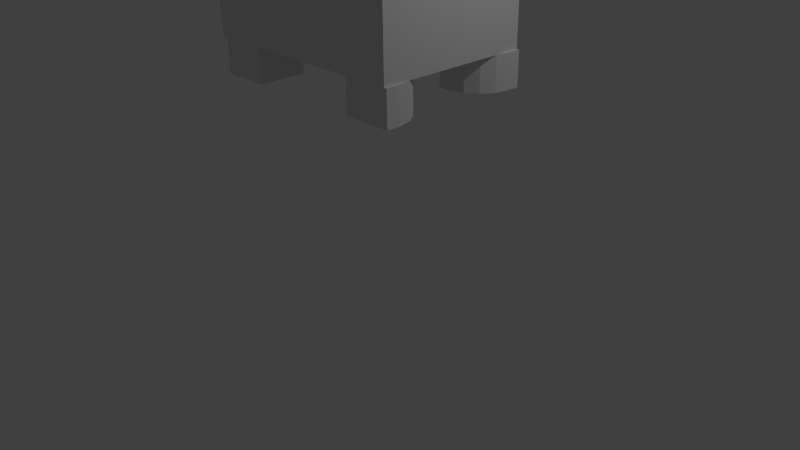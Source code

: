 # Source: Tower_Speaker.blend  (saved by Blender 2.76.0; exported with 4.5.12 LTS)
import bpy
from mathutils import Matrix  # noqa: F401  (used for matrix-valued properties, if any)

bpy.ops.wm.read_factory_settings(use_empty=True)
scene = bpy.context.scene
scene.name = 'Scene'

# ---- collections
col_collection_1 = bpy.data.collections.new('Collection 1'); scene.collection.children.link(col_collection_1)

# ---- materials (node trees are filled in below, after node groups)
mat_material = bpy.data.materials.new('Material')
mat_material.alpha_threshold = 0.0
mat_material.use_transparent_shadow = False
mat_material.roughness = 0.5
mat_material.line_color = (0.0, 0.0, 0.0, 1.0)

# ---- material node trees

# ---- world
world_world = bpy.data.worlds.new('World'); scene.world = world_world
world_world.color = (0.05088, 0.05088, 0.05088)
world_world.use_sun_shadow = False
world_world.sun_shadow_jitter_overblur = 0.0
world_world.cycles.sampling_method = 'MANUAL'
world_world.cycles.sample_map_resolution = 256

# ---- cameras
cam_camera = bpy.data.cameras.new('Camera')
cam_camera.clip_end = 100.0
cam_camera.lens = 35.0
cam_camera.sensor_width = 32.0
cam_camera.sensor_height = 18.0
cam_camera.ortho_scale = 7.314
cam_camera.dof.focus_distance = 0.0
cam_camera.dof.aperture_fstop = 128.0

# ---- lights
light_lamp = bpy.data.lights.new('Lamp', 'POINT')
light_lamp.transmission_factor = 0.0
light_lamp.cutoff_distance = 30.0
light_lamp.energy = 100.0
light_lamp.shadow_buffer_clip_start = 1.001
light_lamp.shadow_soft_size = 0.1
light_lamp.shadow_maximum_resolution = 0.006
light_lamp.use_absolute_resolution = True
light_lamp.cycles.use_multiple_importance_sampling = False

# ---- meshes
me_circle_001 = bpy.data.meshes.new('Circle.001')
me_circle_001.from_pydata([(0.0, 1.0, -0.03162), (-0.1951, 0.9808, -0.03162), (-0.3827, 0.9239, -0.03162), (-0.5556, 0.8315, -0.03162), (-0.7071, 0.7071, -0.03162), (-0.8315, 0.5556, -0.03162), (-0.9239, 0.3827, -0.03162), (-0.9808, 0.1951, -0.03162), (-1.0, 7.55e-08, -0.03162), (-0.9808, -0.1951, -0.03162), (-0.9239, -0.3827, -0.03162), (-0.8315, -0.5556, -0.03162), (-0.7071, -0.7071, -0.03162), (-0.5556, -0.8315, -0.03162), (-0.3827, -0.9239, -0.03162), (-0.1951, -0.9808, -0.03162), (3.258e-07, -1.0, -0.03162), (0.1951, -0.9808, -0.03162), (0.3827, -0.9239, -0.03162), (0.5556, -0.8315, -0.03162), (0.7071, -0.7071, -0.03162), (0.8315, -0.5556, -0.03162), (0.9239, -0.3827, -0.03162), (0.9808, -0.1951, -0.03162), (1.0, 9.656e-07, -0.03162), (0.9808, 0.1951, -0.03162), (0.9239, 0.3827, -0.03162), (0.8315, 0.5556, -0.03162), (0.7071, 0.7071, -0.03162), (0.5556, 0.8315, -0.03162), (0.3827, 0.9239, -0.03162), (0.1951, 0.9808, -0.03162), (-0.07393, 0.3717, -0.04423), (2.4e-07, 0.3789, -0.04423), (-0.145, 0.3501, -0.04423), (-0.2105, 0.3151, -0.04423), (-0.268, 0.268, -0.04423), (-0.3151, 0.2105, -0.04423), (-0.3501, 0.145, -0.04423), (-0.3717, 0.07393, -0.04423), (-0.3789, -1.648e-09, -0.04423), (-0.3717, -0.07393, -0.04423), (-0.3501, -0.145, -0.04423), (-0.3151, -0.2105, -0.04423), (-0.268, -0.268, -0.04423), (-0.2105, -0.3151, -0.04423), (-0.145, -0.3501, -0.04423), (-0.07393, -0.3717, -0.04423), (1.766e-07, -0.3789, -0.04423), (0.07393, -0.3717, -0.04423), (0.145, -0.3501, -0.04423), (0.2105, -0.3151, -0.04423), (0.268, -0.268, -0.04423), (0.3151, -0.2105, -0.04423), (0.3501, -0.145, -0.04423), (0.3717, -0.07393, -0.04423), (0.3789, 3.967e-07, -0.04423), (0.3717, 0.07393, -0.04423), (0.3501, 0.145, -0.04423), (0.3151, 0.2105, -0.04423), (0.268, 0.268, -0.04423), (0.2105, 0.3151, -0.04423), (0.145, 0.3501, -0.04423), (0.07393, 0.3717, -0.04423), (-0.1814, 0.9121, 0.0701), (2.636e-08, 0.9299, 0.0701), (-0.3559, 0.8592, 0.0701), (-0.5166, 0.7732, 0.0701), (-0.6576, 0.6576, 0.0701), (-0.7732, 0.5166, 0.0701), (-0.8592, 0.3559, 0.0701), (-0.9121, 0.1814, 0.0701), (-0.9299, 6.5e-08, 0.0701), (-0.9121, -0.1814, 0.0701), (-0.8592, -0.3559, 0.0701), (-0.7732, -0.5166, 0.0701), (-0.6576, -0.6576, 0.0701), (-0.5166, -0.7732, 0.0701), (-0.3559, -0.8592, 0.0701), (-0.1814, -0.9121, 0.0701), (3.042e-07, -0.9299, 0.0701), (0.1814, -0.9121, 0.0701), (0.3559, -0.8592, 0.0701), (0.5166, -0.7732, 0.0701), (0.6576, -0.6576, 0.0701), (0.7732, -0.5166, 0.0701), (0.8592, -0.3559, 0.0701), (0.9121, -0.1814, 0.0701), (0.9299, 9.012e-07, 0.0701), (0.9121, 0.1814, 0.0701), (0.8592, 0.3559, 0.0701), (0.7732, 0.5166, 0.0701), (0.6576, 0.6576, 0.0701), (0.5166, 0.7732, 0.0701), (0.3559, 0.8592, 0.0701), (0.1814, 0.9121, 0.0701), (-0.1732, 0.8706, 0.06582), (3.606e-08, 0.8876, 0.06582), (-0.3397, 0.82, 0.06582), (-0.4931, 0.738, 0.06582), (-0.6276, 0.6276, 0.06582), (-0.738, 0.4931, 0.06582), (-0.82, 0.3397, 0.06582), (-0.8706, 0.1732, 0.06582), (-0.8876, 6.318e-08, 0.06582), (-0.8706, -0.1732, 0.06582), (-0.82, -0.3397, 0.06582), (-0.738, -0.4931, 0.06582), (-0.6276, -0.6276, 0.06582), (-0.4931, -0.738, 0.06582), (-0.3397, -0.82, 0.06582), (-0.1732, -0.8706, 0.06582), (2.886e-07, -0.8876, 0.06582), (0.1732, -0.8706, 0.06582), (0.3397, -0.82, 0.06582), (0.4931, -0.738, 0.06582), (0.6276, -0.6276, 0.06582), (0.738, -0.4931, 0.06582), (0.82, -0.3397, 0.06582), (0.8706, -0.1732, 0.06582), (0.8876, 8.634e-07, 0.06582), (0.8706, 0.1732, 0.06582), (0.82, 0.3397, 0.06582), (0.738, 0.4931, 0.06582), (0.6276, 0.6276, 0.06582), (0.4931, 0.738, 0.06582), (0.3397, 0.82, 0.06582), (0.1732, 0.8706, 0.06582), (-0.1709, 0.8591, 0.08967), (-0.1608, 0.8082, 0.09058), (-0.1669, 0.839, 0.09961), (4.851e-08, 0.824, 0.09058), (3.896e-08, 0.8759, 0.08967), (4.468e-08, 0.8554, 0.09961), (-0.3352, 0.8092, 0.08967), (-0.3153, 0.7613, 0.09058), (-0.3274, 0.7903, 0.09961), (-0.4866, 0.7283, 0.08967), (-0.4578, 0.6851, 0.09058), (-0.4752, 0.7113, 0.09961), (-0.6193, 0.6193, 0.08967), (-0.5827, 0.5827, 0.09058), (-0.6049, 0.6049, 0.09961), (-0.7283, 0.4866, 0.08967), (-0.6851, 0.4578, 0.09058), (-0.7113, 0.4752, 0.09961), (-0.8092, 0.3352, 0.08967), (-0.7613, 0.3153, 0.09058), (-0.7903, 0.3274, 0.09961), (-0.8591, 0.1709, 0.08967), (-0.8082, 0.1608, 0.09058), (-0.839, 0.1669, 0.09961), (-0.8759, 6.257e-08, 0.08967), (-0.824, 6.217e-08, 0.09058), (-0.8554, 6.114e-08, 0.09961), (-0.8591, -0.1709, 0.08967), (-0.8082, -0.1608, 0.09058), (-0.839, -0.1669, 0.09961), (-0.8092, -0.3352, 0.08967), (-0.7613, -0.3153, 0.09058), (-0.7903, -0.3274, 0.09961), (-0.7283, -0.4866, 0.08967), (-0.6851, -0.4578, 0.09058), (-0.7113, -0.4752, 0.09961), (-0.6193, -0.6193, 0.08967), (-0.5827, -0.5827, 0.09058), (-0.6049, -0.6049, 0.09961), (-0.4866, -0.7283, 0.08967), (-0.4578, -0.6851, 0.09058), (-0.4752, -0.7113, 0.09961), (-0.3352, -0.8092, 0.08967), (-0.3153, -0.7613, 0.09058), (-0.3274, -0.7903, 0.09961), (-0.1709, -0.8591, 0.08967), (-0.1608, -0.8082, 0.09058), (-0.1669, -0.839, 0.09961), (2.856e-07, -0.8759, 0.08967), (2.704e-07, -0.824, 0.09058), (2.805e-07, -0.8554, 0.09961), (0.1709, -0.8591, 0.08967), (0.1608, -0.8082, 0.09058), (0.1669, -0.839, 0.09961), (0.3352, -0.8092, 0.08967), (0.3153, -0.7613, 0.09058), (0.3274, -0.7903, 0.09961), (0.4866, -0.7283, 0.08967), (0.4578, -0.6851, 0.09058), (0.4752, -0.7113, 0.09961), (0.6193, -0.6193, 0.08967), (0.5827, -0.5827, 0.09058), (0.6049, -0.6049, 0.09961), (0.7283, -0.4866, 0.08967), (0.6851, -0.4578, 0.09058), (0.7113, -0.4752, 0.09961), (0.8092, -0.3352, 0.08967), (0.7613, -0.3153, 0.09058), (0.7903, -0.3274, 0.09961), (0.8591, -0.1709, 0.08967), (0.8082, -0.1608, 0.09058), (0.839, -0.1669, 0.09961), (0.8759, 8.539e-07, 0.08967), (0.824, 8.128e-07, 0.09058), (0.8554, 8.372e-07, 0.09961), (0.8591, 0.1709, 0.08967), (0.8082, 0.1608, 0.09058), (0.839, 0.1669, 0.09961), (0.8092, 0.3352, 0.08967), (0.7613, 0.3153, 0.09058), (0.7903, 0.3274, 0.09961), (0.7283, 0.4866, 0.08967), (0.6851, 0.4578, 0.09058), (0.7113, 0.4752, 0.09961), (0.6193, 0.6193, 0.08967), (0.5827, 0.5827, 0.09058), (0.6049, 0.6049, 0.09961), (0.4866, 0.7283, 0.08967), (0.4578, 0.6851, 0.09058), (0.4752, 0.7113, 0.09961), (0.3352, 0.8092, 0.08967), (0.3153, 0.7613, 0.09058), (0.3274, 0.7903, 0.09961), (0.1709, 0.8591, 0.08967), (0.1608, 0.8082, 0.09058), (0.1669, 0.839, 0.09961), (-0.1543, 0.7755, 0.07322), (5.141e-08, 0.7907, 0.07322), (-0.3026, 0.7305, 0.07322), (-0.4393, 0.6575, 0.07322), (-0.5591, 0.5591, 0.07322), (-0.6575, 0.4393, 0.07322), (-0.7305, 0.3026, 0.07322), (-0.7755, 0.1543, 0.07322), (-0.7907, 6.508e-08, 0.07322), (-0.7755, -0.1543, 0.07322), (-0.7305, -0.3026, 0.07322), (-0.6575, -0.4393, 0.07322), (-0.5591, -0.5591, 0.07322), (-0.4393, -0.6575, 0.07322), (-0.3026, -0.7305, 0.07322), (-0.1543, -0.7755, 0.07322), (2.602e-07, -0.7907, 0.07322), (0.1543, -0.7755, 0.07322), (0.3026, -0.7305, 0.07322), (0.4393, -0.6575, 0.07322), (0.5591, -0.5591, 0.07322), (0.6575, -0.4393, 0.07322), (0.7305, -0.3026, 0.07322), (0.7755, -0.1543, 0.07322), (0.7907, 7.877e-07, 0.07322), (0.7755, 0.1543, 0.07322), (0.7305, 0.3026, 0.07322), (0.6575, 0.4393, 0.07322), (0.5591, 0.5591, 0.07322), (0.4393, 0.6575, 0.07322), (0.3026, 0.7305, 0.07322), (0.1543, 0.7755, 0.07322), (-0.06894, 0.3466, -0.009671), (2.223e-07, 0.3534, -0.009672), (-0.1352, 0.3265, -0.009671), (-0.1963, 0.2938, -0.009671), (-0.2499, 0.2499, -0.009671), (-0.2938, 0.1963, -0.009671), (-0.3265, 0.1352, -0.009672), (-0.3466, 0.06894, -0.009671), (-0.3534, 8.013e-09, -0.009672), (-0.3466, -0.06894, -0.009672), (-0.3265, -0.1352, -0.009671), (-0.2938, -0.1963, -0.009671), (-0.2499, -0.2499, -0.009671), (-0.1963, -0.2938, -0.009671), (-0.1352, -0.3265, -0.009671), (-0.06894, -0.3466, -0.009672), (1.632e-07, -0.3534, -0.009671), (0.06894, -0.3466, -0.009671), (0.1352, -0.3265, -0.009671), (0.1963, -0.2938, -0.009671), (0.2499, -0.2499, -0.009671), (0.2938, -0.1963, -0.009671), (0.3265, -0.1352, -0.009671), (0.3466, -0.06894, -0.009671), (0.3534, 3.795e-07, -0.009671), (0.3466, 0.06894, -0.009671), (0.3265, 0.1352, -0.009671), (0.2938, 0.1963, -0.009671), (0.2499, 0.2499, -0.009672), (0.1963, 0.2938, -0.009671), (0.1352, 0.3265, -0.009671), (0.06894, 0.3466, -0.009672), (-0.05873, 0.2953, 0.03909), (1.836e-07, 0.301, 0.03909), (-0.1152, 0.2781, 0.03909), (-0.1672, 0.2503, 0.03909), (-0.2129, 0.2129, 0.03909), (-0.2503, 0.1672, 0.03909), (-0.2781, 0.1152, 0.03909), (-0.2953, 0.05873, 0.03909), (-0.301, 2.715e-08, 0.03909), (-0.2953, -0.05873, 0.03909), (-0.2781, -0.1152, 0.03909), (-0.2503, -0.1672, 0.03909), (-0.2129, -0.2129, 0.03909), (-0.1672, -0.2503, 0.03909), (-0.1152, -0.2781, 0.03909), (-0.05873, -0.2953, 0.03909), (1.332e-07, -0.301, 0.03909), (0.05873, -0.2953, 0.03909), (0.1152, -0.2781, 0.03909), (0.1672, -0.2503, 0.03909), (0.2129, -0.2129, 0.03909), (0.2503, -0.1672, 0.03909), (0.2781, -0.1152, 0.03909), (0.2953, -0.05873, 0.03909), (0.301, 3.436e-07, 0.03909), (0.2953, 0.05873, 0.03909), (0.2781, 0.1152, 0.03909), (0.2503, 0.1672, 0.03909), (0.2129, 0.2129, 0.03909), (0.1672, 0.2503, 0.03909), (0.1152, 0.2781, 0.03909), (0.05873, 0.2953, 0.03909), (-0.04783, 0.2405, 0.04866), (1.447e-07, 0.2452, 0.04866), (-0.09382, 0.2265, 0.04866), (-0.1362, 0.2038, 0.04866), (-0.1734, 0.1734, 0.04866), (-0.2038, 0.1362, 0.04866), (-0.2265, 0.09382, 0.04866), (-0.2405, 0.04783, 0.04866), (-0.2452, 4.529e-08, 0.04866), (-0.2405, -0.04783, 0.04866), (-0.2265, -0.09382, 0.04866), (-0.2038, -0.1362, 0.04866), (-0.1734, -0.1734, 0.04866), (-0.1362, -0.2038, 0.04866), (-0.09382, -0.2265, 0.04866), (-0.04783, -0.2405, 0.04866), (1.037e-07, -0.2452, 0.04866), (0.04783, -0.2405, 0.04866), (0.09382, -0.2265, 0.04866), (0.1362, -0.2038, 0.04866), (0.1734, -0.1734, 0.04866), (0.2038, -0.1362, 0.04866), (0.2265, -0.09382, 0.04866), (0.2405, -0.04783, 0.04866), (0.2452, 3.03e-07, 0.04866), (0.2405, 0.04783, 0.04866), (0.2265, 0.09382, 0.04866), (0.2038, 0.1362, 0.04866), (0.1734, 0.1734, 0.04866), (0.1362, 0.2038, 0.04866), (0.09382, 0.2265, 0.04866), (0.04783, 0.2405, 0.04866), (-0.0204, 0.1025, 0.07259), (4.556e-08, 0.1045, 0.07259), (-0.04001, 0.09659, 0.07259), (-0.05808, 0.08693, 0.07259), (-0.07393, 0.07393, 0.07259), (-0.08693, 0.05808, 0.07259), (-0.09659, 0.04001, 0.07259), (-0.1025, 0.0204, 0.07259), (-0.1045, 9.414e-08, 0.07259), (-0.1025, -0.0204, 0.07259), (-0.09659, -0.04001, 0.07259), (-0.08693, -0.05808, 0.07259), (-0.07393, -0.07393, 0.07259), (-0.05808, -0.08693, 0.07259), (-0.04001, -0.09659, 0.07259), (-0.0204, -0.1025, 0.07259), (2.807e-08, -0.1045, 0.07259), (0.0204, -0.1025, 0.07259), (0.04001, -0.09659, 0.07259), (0.05808, -0.08693, 0.07259), (0.07393, -0.07393, 0.07259), (0.08693, -0.05808, 0.07259), (0.09659, -0.04001, 0.07259), (0.1025, -0.0204, 0.07259), (0.1045, 2.04e-07, 0.07259), (0.1025, 0.0204, 0.07259), (0.09659, 0.04001, 0.07259), (0.08693, 0.05808, 0.07259), (0.07393, 0.07393, 0.07259), (0.05808, 0.08693, 0.07259), (0.04001, 0.09659, 0.07259), (0.0204, 0.1025, 0.07259)], [], [(38, 39, 263, 262), (64, 65, 0, 1), (66, 64, 1, 2), (67, 66, 2, 3), (68, 67, 3, 4), (69, 68, 4, 5), (70, 69, 5, 6), (71, 70, 6, 7), (72, 71, 7, 8), (73, 72, 8, 9), (74, 73, 9, 10), (75, 74, 10, 11), (76, 75, 11, 12), (77, 76, 12, 13), (78, 77, 13, 14), (79, 78, 14, 15), (80, 79, 15, 16), (81, 80, 16, 17), (82, 81, 17, 18), (83, 82, 18, 19), (84, 83, 19, 20), (85, 84, 20, 21), (86, 85, 21, 22), (87, 86, 22, 23), (88, 87, 23, 24), (89, 88, 24, 25), (90, 89, 25, 26), (91, 90, 26, 27), (92, 91, 27, 28), (93, 92, 28, 29), (94, 93, 29, 30), (95, 94, 30, 31), (65, 95, 31, 0), (96, 97, 65, 64), (98, 96, 64, 66), (99, 98, 66, 67), (100, 99, 67, 68), (101, 100, 68, 69), (102, 101, 69, 70), (103, 102, 70, 71), (104, 103, 71, 72), (105, 104, 72, 73), (106, 105, 73, 74), (107, 106, 74, 75), (108, 107, 75, 76), (109, 108, 76, 77), (110, 109, 77, 78), (111, 110, 78, 79), (112, 111, 79, 80), (113, 112, 80, 81), (114, 113, 81, 82), (115, 114, 82, 83), (116, 115, 83, 84), (117, 116, 84, 85), (118, 117, 85, 86), (119, 118, 86, 87), (120, 119, 87, 88), (121, 120, 88, 89), (122, 121, 89, 90), (123, 122, 90, 91), (124, 123, 91, 92), (125, 124, 92, 93), (126, 125, 93, 94), (127, 126, 94, 95), (97, 127, 95, 65), (226, 224, 129, 135), (224, 225, 131, 129), (228, 227, 138, 141), (229, 228, 141, 144), (230, 229, 144, 147), (231, 230, 147, 150), (232, 231, 150, 153), (233, 232, 153, 156), (234, 233, 156, 159), (235, 234, 159, 162), (236, 235, 162, 165), (237, 236, 165, 168), (238, 237, 168, 171), (239, 238, 171, 174), (240, 239, 174, 177), (241, 240, 177, 180), (242, 241, 180, 183), (243, 242, 183, 186), (244, 243, 186, 189), (245, 244, 189, 192), (246, 245, 192, 195), (247, 246, 195, 198), (248, 247, 198, 201), (249, 248, 201, 204), (250, 249, 204, 207), (251, 250, 207, 210), (252, 251, 210, 213), (253, 252, 213, 216), (254, 253, 216, 219), (255, 254, 219, 222), (225, 255, 222, 131), (132, 221, 127, 97), (134, 128, 96, 98), (137, 134, 98, 99), (140, 137, 99, 100), (143, 140, 100, 101), (146, 143, 101, 102), (149, 146, 102, 103), (152, 149, 103, 104), (155, 152, 104, 105), (158, 155, 105, 106), (161, 158, 106, 107), (164, 161, 107, 108), (167, 164, 108, 109), (170, 167, 109, 110), (173, 170, 110, 111), (176, 173, 111, 112), (179, 176, 112, 113), (182, 179, 113, 114), (185, 182, 114, 115), (188, 185, 115, 116), (191, 188, 116, 117), (194, 191, 117, 118), (197, 194, 118, 119), (200, 197, 119, 120), (203, 200, 120, 121), (206, 203, 121, 122), (209, 206, 122, 123), (212, 209, 123, 124), (215, 212, 124, 125), (218, 215, 125, 126), (221, 218, 126, 127), (227, 226, 135, 138), (129, 131, 133, 130), (130, 133, 132, 128), (135, 129, 130, 136), (136, 130, 128, 134), (138, 135, 136, 139), (139, 136, 134, 137), (141, 138, 139, 142), (142, 139, 137, 140), (144, 141, 142, 145), (145, 142, 140, 143), (147, 144, 145, 148), (148, 145, 143, 146), (150, 147, 148, 151), (151, 148, 146, 149), (153, 150, 151, 154), (154, 151, 149, 152), (156, 153, 154, 157), (157, 154, 152, 155), (159, 156, 157, 160), (160, 157, 155, 158), (162, 159, 160, 163), (163, 160, 158, 161), (165, 162, 163, 166), (166, 163, 161, 164), (168, 165, 166, 169), (169, 166, 164, 167), (171, 168, 169, 172), (172, 169, 167, 170), (174, 171, 172, 175), (175, 172, 170, 173), (177, 174, 175, 178), (178, 175, 173, 176), (180, 177, 178, 181), (181, 178, 176, 179), (183, 180, 181, 184), (184, 181, 179, 182), (186, 183, 184, 187), (187, 184, 182, 185), (189, 186, 187, 190), (190, 187, 185, 188), (192, 189, 190, 193), (193, 190, 188, 191), (195, 192, 193, 196), (196, 193, 191, 194), (198, 195, 196, 199), (199, 196, 194, 197), (201, 198, 199, 202), (202, 199, 197, 200), (204, 201, 202, 205), (205, 202, 200, 203), (207, 204, 205, 208), (208, 205, 203, 206), (210, 207, 208, 211), (211, 208, 206, 209), (213, 210, 211, 214), (214, 211, 209, 212), (216, 213, 214, 217), (217, 214, 212, 215), (219, 216, 217, 220), (220, 217, 215, 218), (222, 219, 220, 223), (223, 220, 218, 221), (131, 222, 223, 133), (133, 223, 221, 132), (128, 132, 97, 96), (32, 33, 225, 224), (34, 32, 224, 226), (35, 34, 226, 227), (36, 35, 227, 228), (37, 36, 228, 229), (38, 37, 229, 230), (39, 38, 230, 231), (40, 39, 231, 232), (41, 40, 232, 233), (42, 41, 233, 234), (43, 42, 234, 235), (44, 43, 235, 236), (45, 44, 236, 237), (46, 45, 237, 238), (47, 46, 238, 239), (48, 47, 239, 240), (49, 48, 240, 241), (50, 49, 241, 242), (51, 50, 242, 243), (52, 51, 243, 244), (53, 52, 244, 245), (54, 53, 245, 246), (55, 54, 246, 247), (56, 55, 247, 248), (57, 56, 248, 249), (58, 57, 249, 250), (59, 58, 250, 251), (60, 59, 251, 252), (61, 60, 252, 253), (62, 61, 253, 254), (63, 62, 254, 255), (33, 63, 255, 225), (265, 266, 298, 297), (52, 53, 277, 276), (39, 40, 264, 263), (53, 54, 278, 277), (40, 41, 265, 264), (54, 55, 279, 278), (41, 42, 266, 265), (55, 56, 280, 279), (42, 43, 267, 266), (56, 57, 281, 280), (43, 44, 268, 267), (57, 58, 282, 281), (44, 45, 269, 268), (58, 59, 283, 282), (45, 46, 270, 269), (33, 32, 256, 257), (59, 60, 284, 283), (46, 47, 271, 270), (32, 34, 258, 256), (60, 61, 285, 284), (47, 48, 272, 271), (34, 35, 259, 258), (61, 62, 286, 285), (48, 49, 273, 272), (35, 36, 260, 259), (62, 63, 287, 286), (49, 50, 274, 273), (36, 37, 261, 260), (63, 33, 257, 287), (50, 51, 275, 274), (37, 38, 262, 261), (51, 52, 276, 275), (300, 301, 333, 332), (279, 280, 312, 311), (266, 267, 299, 298), (280, 281, 313, 312), (267, 268, 300, 299), (281, 282, 314, 313), (268, 269, 301, 300), (282, 283, 315, 314), (269, 270, 302, 301), (257, 256, 288, 289), (283, 284, 316, 315), (270, 271, 303, 302), (256, 258, 290, 288), (284, 285, 317, 316), (271, 272, 304, 303), (258, 259, 291, 290), (285, 286, 318, 317), (272, 273, 305, 304), (259, 260, 292, 291), (286, 287, 319, 318), (273, 274, 306, 305), (260, 261, 293, 292), (287, 257, 289, 319), (274, 275, 307, 306), (261, 262, 294, 293), (275, 276, 308, 307), (262, 263, 295, 294), (276, 277, 309, 308), (263, 264, 296, 295), (277, 278, 310, 309), (264, 265, 297, 296), (278, 279, 311, 310), (335, 336, 368, 367), (314, 315, 347, 346), (301, 302, 334, 333), (289, 288, 320, 321), (315, 316, 348, 347), (302, 303, 335, 334), (288, 290, 322, 320), (316, 317, 349, 348), (303, 304, 336, 335), (290, 291, 323, 322), (317, 318, 350, 349), (304, 305, 337, 336), (291, 292, 324, 323), (318, 319, 351, 350), (305, 306, 338, 337), (292, 293, 325, 324), (319, 289, 321, 351), (306, 307, 339, 338), (293, 294, 326, 325), (307, 308, 340, 339), (294, 295, 327, 326), (308, 309, 341, 340), (295, 296, 328, 327), (309, 310, 342, 341), (296, 297, 329, 328), (310, 311, 343, 342), (297, 298, 330, 329), (311, 312, 344, 343), (298, 299, 331, 330), (312, 313, 345, 344), (299, 300, 332, 331), (313, 314, 346, 345), (352, 354, 355, 356, 357, 358, 359, 360, 361, 362, 363, 364, 365, 366, 367, 368, 369, 370, 371, 372, 373, 374, 375, 376, 377, 378, 379, 380, 381, 382, 383, 353), (322, 323, 355, 354), (349, 350, 382, 381), (336, 337, 369, 368), (323, 324, 356, 355), (350, 351, 383, 382), (337, 338, 370, 369), (324, 325, 357, 356), (351, 321, 353, 383), (338, 339, 371, 370), (325, 326, 358, 357), (339, 340, 372, 371), (326, 327, 359, 358), (340, 341, 373, 372), (327, 328, 360, 359), (341, 342, 374, 373), (328, 329, 361, 360), (342, 343, 375, 374), (329, 330, 362, 361), (343, 344, 376, 375), (330, 331, 363, 362), (344, 345, 377, 376), (331, 332, 364, 363), (345, 346, 378, 377), (332, 333, 365, 364), (346, 347, 379, 378), (333, 334, 366, 365), (321, 320, 352, 353), (347, 348, 380, 379), (334, 335, 367, 366), (320, 322, 354, 352), (348, 349, 381, 380)])
me_circle_001.polygons.foreach_set('use_smooth', [True] * 353)
me_circle_001.use_remesh_preserve_volume = False
me_circle_001.use_remesh_preserve_attributes = False
me_circle_001.use_mirror_vertex_groups = False
me_circle_001.update()
me_circle = bpy.data.meshes.new('Circle')
me_circle.from_pydata([(0.0, 1.0, -0.03162), (-0.1951, 0.9808, -0.03162), (-0.3827, 0.9239, -0.03162), (-0.5556, 0.8315, -0.03162), (-0.7071, 0.7071, -0.03162), (-0.8315, 0.5556, -0.03162), (-0.9239, 0.3827, -0.03162), (-0.9808, 0.1951, -0.03162), (-1.0, 7.55e-08, -0.03162), (-0.9808, -0.1951, -0.03162), (-0.9239, -0.3827, -0.03162), (-0.8315, -0.5556, -0.03162), (-0.7071, -0.7071, -0.03162), (-0.5556, -0.8315, -0.03162), (-0.3827, -0.9239, -0.03162), (-0.1951, -0.9808, -0.03162), (3.258e-07, -1.0, -0.03162), (0.1951, -0.9808, -0.03162), (0.3827, -0.9239, -0.03162), (0.5556, -0.8315, -0.03162), (0.7071, -0.7071, -0.03162), (0.8315, -0.5556, -0.03162), (0.9239, -0.3827, -0.03162), (0.9808, -0.1951, -0.03162), (1.0, 9.656e-07, -0.03162), (0.9808, 0.1951, -0.03162), (0.9239, 0.3827, -0.03162), (0.8315, 0.5556, -0.03162), (0.7071, 0.7071, -0.03162), (0.5556, 0.8315, -0.03162), (0.3827, 0.9239, -0.03162), (0.1951, 0.9808, -0.03162), (-0.07393, 0.3717, -0.04423), (2.4e-07, 0.3789, -0.04423), (-0.145, 0.3501, -0.04423), (-0.2105, 0.3151, -0.04423), (-0.268, 0.268, -0.04423), (-0.3151, 0.2105, -0.04423), (-0.3501, 0.145, -0.04423), (-0.3717, 0.07393, -0.04423), (-0.3789, -1.648e-09, -0.04423), (-0.3717, -0.07393, -0.04423), (-0.3501, -0.145, -0.04423), (-0.3151, -0.2105, -0.04423), (-0.268, -0.268, -0.04423), (-0.2105, -0.3151, -0.04423), (-0.145, -0.3501, -0.04423), (-0.07393, -0.3717, -0.04423), (1.766e-07, -0.3789, -0.04423), (0.07393, -0.3717, -0.04423), (0.145, -0.3501, -0.04423), (0.2105, -0.3151, -0.04423), (0.268, -0.268, -0.04423), (0.3151, -0.2105, -0.04423), (0.3501, -0.145, -0.04423), (0.3717, -0.07393, -0.04423), (0.3789, 3.967e-07, -0.04423), (0.3717, 0.07393, -0.04423), (0.3501, 0.145, -0.04423), (0.3151, 0.2105, -0.04423), (0.268, 0.268, -0.04423), (0.2105, 0.3151, -0.04423), (0.145, 0.3501, -0.04423), (0.07393, 0.3717, -0.04423), (-0.1814, 0.9121, 0.0701), (2.636e-08, 0.9299, 0.0701), (-0.3559, 0.8592, 0.0701), (-0.5166, 0.7732, 0.0701), (-0.6576, 0.6576, 0.0701), (-0.7732, 0.5166, 0.0701), (-0.8592, 0.3559, 0.0701), (-0.9121, 0.1814, 0.0701), (-0.9299, 6.5e-08, 0.0701), (-0.9121, -0.1814, 0.0701), (-0.8592, -0.3559, 0.0701), (-0.7732, -0.5166, 0.0701), (-0.6576, -0.6576, 0.0701), (-0.5166, -0.7732, 0.0701), (-0.3559, -0.8592, 0.0701), (-0.1814, -0.9121, 0.0701), (3.042e-07, -0.9299, 0.0701), (0.1814, -0.9121, 0.0701), (0.3559, -0.8592, 0.0701), (0.5166, -0.7732, 0.0701), (0.6576, -0.6576, 0.0701), (0.7732, -0.5166, 0.0701), (0.8592, -0.3559, 0.0701), (0.9121, -0.1814, 0.0701), (0.9299, 9.012e-07, 0.0701), (0.9121, 0.1814, 0.0701), (0.8592, 0.3559, 0.0701), (0.7732, 0.5166, 0.0701), (0.6576, 0.6576, 0.0701), (0.5166, 0.7732, 0.0701), (0.3559, 0.8592, 0.0701), (0.1814, 0.9121, 0.0701), (-0.1732, 0.8706, 0.06582), (3.606e-08, 0.8876, 0.06582), (-0.3397, 0.82, 0.06582), (-0.4931, 0.738, 0.06582), (-0.6276, 0.6276, 0.06582), (-0.738, 0.4931, 0.06582), (-0.82, 0.3397, 0.06582), (-0.8706, 0.1732, 0.06582), (-0.8876, 6.318e-08, 0.06582), (-0.8706, -0.1732, 0.06582), (-0.82, -0.3397, 0.06582), (-0.738, -0.4931, 0.06582), (-0.6276, -0.6276, 0.06582), (-0.4931, -0.738, 0.06582), (-0.3397, -0.82, 0.06582), (-0.1732, -0.8706, 0.06582), (2.886e-07, -0.8876, 0.06582), (0.1732, -0.8706, 0.06582), (0.3397, -0.82, 0.06582), (0.4931, -0.738, 0.06582), (0.6276, -0.6276, 0.06582), (0.738, -0.4931, 0.06582), (0.82, -0.3397, 0.06582), (0.8706, -0.1732, 0.06582), (0.8876, 8.634e-07, 0.06582), (0.8706, 0.1732, 0.06582), (0.82, 0.3397, 0.06582), (0.738, 0.4931, 0.06582), (0.6276, 0.6276, 0.06582), (0.4931, 0.738, 0.06582), (0.3397, 0.82, 0.06582), (0.1732, 0.8706, 0.06582), (-0.1709, 0.8591, 0.08967), (-0.1608, 0.8082, 0.09058), (-0.1669, 0.839, 0.09961), (4.851e-08, 0.824, 0.09058), (3.896e-08, 0.8759, 0.08967), (4.468e-08, 0.8554, 0.09961), (-0.3352, 0.8092, 0.08967), (-0.3153, 0.7613, 0.09058), (-0.3274, 0.7903, 0.09961), (-0.4866, 0.7283, 0.08967), (-0.4578, 0.6851, 0.09058), (-0.4752, 0.7113, 0.09961), (-0.6193, 0.6193, 0.08967), (-0.5827, 0.5827, 0.09058), (-0.6049, 0.6049, 0.09961), (-0.7283, 0.4866, 0.08967), (-0.6851, 0.4578, 0.09058), (-0.7113, 0.4752, 0.09961), (-0.8092, 0.3352, 0.08967), (-0.7613, 0.3153, 0.09058), (-0.7903, 0.3274, 0.09961), (-0.8591, 0.1709, 0.08967), (-0.8082, 0.1608, 0.09058), (-0.839, 0.1669, 0.09961), (-0.8759, 6.257e-08, 0.08967), (-0.824, 6.217e-08, 0.09058), (-0.8554, 6.114e-08, 0.09961), (-0.8591, -0.1709, 0.08967), (-0.8082, -0.1608, 0.09058), (-0.839, -0.1669, 0.09961), (-0.8092, -0.3352, 0.08967), (-0.7613, -0.3153, 0.09058), (-0.7903, -0.3274, 0.09961), (-0.7283, -0.4866, 0.08967), (-0.6851, -0.4578, 0.09058), (-0.7113, -0.4752, 0.09961), (-0.6193, -0.6193, 0.08967), (-0.5827, -0.5827, 0.09058), (-0.6049, -0.6049, 0.09961), (-0.4866, -0.7283, 0.08967), (-0.4578, -0.6851, 0.09058), (-0.4752, -0.7113, 0.09961), (-0.3352, -0.8092, 0.08967), (-0.3153, -0.7613, 0.09058), (-0.3274, -0.7903, 0.09961), (-0.1709, -0.8591, 0.08967), (-0.1608, -0.8082, 0.09058), (-0.1669, -0.839, 0.09961), (2.856e-07, -0.8759, 0.08967), (2.704e-07, -0.824, 0.09058), (2.805e-07, -0.8554, 0.09961), (0.1709, -0.8591, 0.08967), (0.1608, -0.8082, 0.09058), (0.1669, -0.839, 0.09961), (0.3352, -0.8092, 0.08967), (0.3153, -0.7613, 0.09058), (0.3274, -0.7903, 0.09961), (0.4866, -0.7283, 0.08967), (0.4578, -0.6851, 0.09058), (0.4752, -0.7113, 0.09961), (0.6193, -0.6193, 0.08967), (0.5827, -0.5827, 0.09058), (0.6049, -0.6049, 0.09961), (0.7283, -0.4866, 0.08967), (0.6851, -0.4578, 0.09058), (0.7113, -0.4752, 0.09961), (0.8092, -0.3352, 0.08967), (0.7613, -0.3153, 0.09058), (0.7903, -0.3274, 0.09961), (0.8591, -0.1709, 0.08967), (0.8082, -0.1608, 0.09058), (0.839, -0.1669, 0.09961), (0.8759, 8.539e-07, 0.08967), (0.824, 8.128e-07, 0.09058), (0.8554, 8.372e-07, 0.09961), (0.8591, 0.1709, 0.08967), (0.8082, 0.1608, 0.09058), (0.839, 0.1669, 0.09961), (0.8092, 0.3352, 0.08967), (0.7613, 0.3153, 0.09058), (0.7903, 0.3274, 0.09961), (0.7283, 0.4866, 0.08967), (0.6851, 0.4578, 0.09058), (0.7113, 0.4752, 0.09961), (0.6193, 0.6193, 0.08967), (0.5827, 0.5827, 0.09058), (0.6049, 0.6049, 0.09961), (0.4866, 0.7283, 0.08967), (0.4578, 0.6851, 0.09058), (0.4752, 0.7113, 0.09961), (0.3352, 0.8092, 0.08967), (0.3153, 0.7613, 0.09058), (0.3274, 0.7903, 0.09961), (0.1709, 0.8591, 0.08967), (0.1608, 0.8082, 0.09058), (0.1669, 0.839, 0.09961), (-0.1543, 0.7755, 0.07322), (5.141e-08, 0.7907, 0.07322), (-0.3026, 0.7305, 0.07322), (-0.4393, 0.6575, 0.07322), (-0.5591, 0.5591, 0.07322), (-0.6575, 0.4393, 0.07322), (-0.7305, 0.3026, 0.07322), (-0.7755, 0.1543, 0.07322), (-0.7907, 6.508e-08, 0.07322), (-0.7755, -0.1543, 0.07322), (-0.7305, -0.3026, 0.07322), (-0.6575, -0.4393, 0.07322), (-0.5591, -0.5591, 0.07322), (-0.4393, -0.6575, 0.07322), (-0.3026, -0.7305, 0.07322), (-0.1543, -0.7755, 0.07322), (2.602e-07, -0.7907, 0.07322), (0.1543, -0.7755, 0.07322), (0.3026, -0.7305, 0.07322), (0.4393, -0.6575, 0.07322), (0.5591, -0.5591, 0.07322), (0.6575, -0.4393, 0.07322), (0.7305, -0.3026, 0.07322), (0.7755, -0.1543, 0.07322), (0.7907, 7.877e-07, 0.07322), (0.7755, 0.1543, 0.07322), (0.7305, 0.3026, 0.07322), (0.6575, 0.4393, 0.07322), (0.5591, 0.5591, 0.07322), (0.4393, 0.6575, 0.07322), (0.3026, 0.7305, 0.07322), (0.1543, 0.7755, 0.07322), (-0.06894, 0.3466, -0.009671), (2.223e-07, 0.3534, -0.009672), (-0.1352, 0.3265, -0.009671), (-0.1963, 0.2938, -0.009671), (-0.2499, 0.2499, -0.009671), (-0.2938, 0.1963, -0.009671), (-0.3265, 0.1352, -0.009672), (-0.3466, 0.06894, -0.009671), (-0.3534, 8.013e-09, -0.009672), (-0.3466, -0.06894, -0.009672), (-0.3265, -0.1352, -0.009671), (-0.2938, -0.1963, -0.009671), (-0.2499, -0.2499, -0.009671), (-0.1963, -0.2938, -0.009671), (-0.1352, -0.3265, -0.009671), (-0.06894, -0.3466, -0.009672), (1.632e-07, -0.3534, -0.009671), (0.06894, -0.3466, -0.009671), (0.1352, -0.3265, -0.009671), (0.1963, -0.2938, -0.009671), (0.2499, -0.2499, -0.009671), (0.2938, -0.1963, -0.009671), (0.3265, -0.1352, -0.009671), (0.3466, -0.06894, -0.009671), (0.3534, 3.795e-07, -0.009671), (0.3466, 0.06894, -0.009671), (0.3265, 0.1352, -0.009671), (0.2938, 0.1963, -0.009671), (0.2499, 0.2499, -0.009672), (0.1963, 0.2938, -0.009671), (0.1352, 0.3265, -0.009671), (0.06894, 0.3466, -0.009672), (-0.05873, 0.2953, 0.03909), (1.836e-07, 0.301, 0.03909), (-0.1152, 0.2781, 0.03909), (-0.1672, 0.2503, 0.03909), (-0.2129, 0.2129, 0.03909), (-0.2503, 0.1672, 0.03909), (-0.2781, 0.1152, 0.03909), (-0.2953, 0.05873, 0.03909), (-0.301, 2.715e-08, 0.03909), (-0.2953, -0.05873, 0.03909), (-0.2781, -0.1152, 0.03909), (-0.2503, -0.1672, 0.03909), (-0.2129, -0.2129, 0.03909), (-0.1672, -0.2503, 0.03909), (-0.1152, -0.2781, 0.03909), (-0.05873, -0.2953, 0.03909), (1.332e-07, -0.301, 0.03909), (0.05873, -0.2953, 0.03909), (0.1152, -0.2781, 0.03909), (0.1672, -0.2503, 0.03909), (0.2129, -0.2129, 0.03909), (0.2503, -0.1672, 0.03909), (0.2781, -0.1152, 0.03909), (0.2953, -0.05873, 0.03909), (0.301, 3.436e-07, 0.03909), (0.2953, 0.05873, 0.03909), (0.2781, 0.1152, 0.03909), (0.2503, 0.1672, 0.03909), (0.2129, 0.2129, 0.03909), (0.1672, 0.2503, 0.03909), (0.1152, 0.2781, 0.03909), (0.05873, 0.2953, 0.03909), (-0.04783, 0.2405, 0.04866), (1.447e-07, 0.2452, 0.04866), (-0.09382, 0.2265, 0.04866), (-0.1362, 0.2038, 0.04866), (-0.1734, 0.1734, 0.04866), (-0.2038, 0.1362, 0.04866), (-0.2265, 0.09382, 0.04866), (-0.2405, 0.04783, 0.04866), (-0.2452, 4.529e-08, 0.04866), (-0.2405, -0.04783, 0.04866), (-0.2265, -0.09382, 0.04866), (-0.2038, -0.1362, 0.04866), (-0.1734, -0.1734, 0.04866), (-0.1362, -0.2038, 0.04866), (-0.09382, -0.2265, 0.04866), (-0.04783, -0.2405, 0.04866), (1.037e-07, -0.2452, 0.04866), (0.04783, -0.2405, 0.04866), (0.09382, -0.2265, 0.04866), (0.1362, -0.2038, 0.04866), (0.1734, -0.1734, 0.04866), (0.2038, -0.1362, 0.04866), (0.2265, -0.09382, 0.04866), (0.2405, -0.04783, 0.04866), (0.2452, 3.03e-07, 0.04866), (0.2405, 0.04783, 0.04866), (0.2265, 0.09382, 0.04866), (0.2038, 0.1362, 0.04866), (0.1734, 0.1734, 0.04866), (0.1362, 0.2038, 0.04866), (0.09382, 0.2265, 0.04866), (0.04783, 0.2405, 0.04866), (-0.0204, 0.1025, 0.07259), (4.556e-08, 0.1045, 0.07259), (-0.04001, 0.09659, 0.07259), (-0.05808, 0.08693, 0.07259), (-0.07393, 0.07393, 0.07259), (-0.08693, 0.05808, 0.07259), (-0.09659, 0.04001, 0.07259), (-0.1025, 0.0204, 0.07259), (-0.1045, 9.414e-08, 0.07259), (-0.1025, -0.0204, 0.07259), (-0.09659, -0.04001, 0.07259), (-0.08693, -0.05808, 0.07259), (-0.07393, -0.07393, 0.07259), (-0.05808, -0.08693, 0.07259), (-0.04001, -0.09659, 0.07259), (-0.0204, -0.1025, 0.07259), (2.807e-08, -0.1045, 0.07259), (0.0204, -0.1025, 0.07259), (0.04001, -0.09659, 0.07259), (0.05808, -0.08693, 0.07259), (0.07393, -0.07393, 0.07259), (0.08693, -0.05808, 0.07259), (0.09659, -0.04001, 0.07259), (0.1025, -0.0204, 0.07259), (0.1045, 2.04e-07, 0.07259), (0.1025, 0.0204, 0.07259), (0.09659, 0.04001, 0.07259), (0.08693, 0.05808, 0.07259), (0.07393, 0.07393, 0.07259), (0.05808, 0.08693, 0.07259), (0.04001, 0.09659, 0.07259), (0.0204, 0.1025, 0.07259)], [], [(38, 39, 263, 262), (64, 65, 0, 1), (66, 64, 1, 2), (67, 66, 2, 3), (68, 67, 3, 4), (69, 68, 4, 5), (70, 69, 5, 6), (71, 70, 6, 7), (72, 71, 7, 8), (73, 72, 8, 9), (74, 73, 9, 10), (75, 74, 10, 11), (76, 75, 11, 12), (77, 76, 12, 13), (78, 77, 13, 14), (79, 78, 14, 15), (80, 79, 15, 16), (81, 80, 16, 17), (82, 81, 17, 18), (83, 82, 18, 19), (84, 83, 19, 20), (85, 84, 20, 21), (86, 85, 21, 22), (87, 86, 22, 23), (88, 87, 23, 24), (89, 88, 24, 25), (90, 89, 25, 26), (91, 90, 26, 27), (92, 91, 27, 28), (93, 92, 28, 29), (94, 93, 29, 30), (95, 94, 30, 31), (65, 95, 31, 0), (96, 97, 65, 64), (98, 96, 64, 66), (99, 98, 66, 67), (100, 99, 67, 68), (101, 100, 68, 69), (102, 101, 69, 70), (103, 102, 70, 71), (104, 103, 71, 72), (105, 104, 72, 73), (106, 105, 73, 74), (107, 106, 74, 75), (108, 107, 75, 76), (109, 108, 76, 77), (110, 109, 77, 78), (111, 110, 78, 79), (112, 111, 79, 80), (113, 112, 80, 81), (114, 113, 81, 82), (115, 114, 82, 83), (116, 115, 83, 84), (117, 116, 84, 85), (118, 117, 85, 86), (119, 118, 86, 87), (120, 119, 87, 88), (121, 120, 88, 89), (122, 121, 89, 90), (123, 122, 90, 91), (124, 123, 91, 92), (125, 124, 92, 93), (126, 125, 93, 94), (127, 126, 94, 95), (97, 127, 95, 65), (226, 224, 129, 135), (224, 225, 131, 129), (228, 227, 138, 141), (229, 228, 141, 144), (230, 229, 144, 147), (231, 230, 147, 150), (232, 231, 150, 153), (233, 232, 153, 156), (234, 233, 156, 159), (235, 234, 159, 162), (236, 235, 162, 165), (237, 236, 165, 168), (238, 237, 168, 171), (239, 238, 171, 174), (240, 239, 174, 177), (241, 240, 177, 180), (242, 241, 180, 183), (243, 242, 183, 186), (244, 243, 186, 189), (245, 244, 189, 192), (246, 245, 192, 195), (247, 246, 195, 198), (248, 247, 198, 201), (249, 248, 201, 204), (250, 249, 204, 207), (251, 250, 207, 210), (252, 251, 210, 213), (253, 252, 213, 216), (254, 253, 216, 219), (255, 254, 219, 222), (225, 255, 222, 131), (132, 221, 127, 97), (134, 128, 96, 98), (137, 134, 98, 99), (140, 137, 99, 100), (143, 140, 100, 101), (146, 143, 101, 102), (149, 146, 102, 103), (152, 149, 103, 104), (155, 152, 104, 105), (158, 155, 105, 106), (161, 158, 106, 107), (164, 161, 107, 108), (167, 164, 108, 109), (170, 167, 109, 110), (173, 170, 110, 111), (176, 173, 111, 112), (179, 176, 112, 113), (182, 179, 113, 114), (185, 182, 114, 115), (188, 185, 115, 116), (191, 188, 116, 117), (194, 191, 117, 118), (197, 194, 118, 119), (200, 197, 119, 120), (203, 200, 120, 121), (206, 203, 121, 122), (209, 206, 122, 123), (212, 209, 123, 124), (215, 212, 124, 125), (218, 215, 125, 126), (221, 218, 126, 127), (227, 226, 135, 138), (129, 131, 133, 130), (130, 133, 132, 128), (135, 129, 130, 136), (136, 130, 128, 134), (138, 135, 136, 139), (139, 136, 134, 137), (141, 138, 139, 142), (142, 139, 137, 140), (144, 141, 142, 145), (145, 142, 140, 143), (147, 144, 145, 148), (148, 145, 143, 146), (150, 147, 148, 151), (151, 148, 146, 149), (153, 150, 151, 154), (154, 151, 149, 152), (156, 153, 154, 157), (157, 154, 152, 155), (159, 156, 157, 160), (160, 157, 155, 158), (162, 159, 160, 163), (163, 160, 158, 161), (165, 162, 163, 166), (166, 163, 161, 164), (168, 165, 166, 169), (169, 166, 164, 167), (171, 168, 169, 172), (172, 169, 167, 170), (174, 171, 172, 175), (175, 172, 170, 173), (177, 174, 175, 178), (178, 175, 173, 176), (180, 177, 178, 181), (181, 178, 176, 179), (183, 180, 181, 184), (184, 181, 179, 182), (186, 183, 184, 187), (187, 184, 182, 185), (189, 186, 187, 190), (190, 187, 185, 188), (192, 189, 190, 193), (193, 190, 188, 191), (195, 192, 193, 196), (196, 193, 191, 194), (198, 195, 196, 199), (199, 196, 194, 197), (201, 198, 199, 202), (202, 199, 197, 200), (204, 201, 202, 205), (205, 202, 200, 203), (207, 204, 205, 208), (208, 205, 203, 206), (210, 207, 208, 211), (211, 208, 206, 209), (213, 210, 211, 214), (214, 211, 209, 212), (216, 213, 214, 217), (217, 214, 212, 215), (219, 216, 217, 220), (220, 217, 215, 218), (222, 219, 220, 223), (223, 220, 218, 221), (131, 222, 223, 133), (133, 223, 221, 132), (128, 132, 97, 96), (32, 33, 225, 224), (34, 32, 224, 226), (35, 34, 226, 227), (36, 35, 227, 228), (37, 36, 228, 229), (38, 37, 229, 230), (39, 38, 230, 231), (40, 39, 231, 232), (41, 40, 232, 233), (42, 41, 233, 234), (43, 42, 234, 235), (44, 43, 235, 236), (45, 44, 236, 237), (46, 45, 237, 238), (47, 46, 238, 239), (48, 47, 239, 240), (49, 48, 240, 241), (50, 49, 241, 242), (51, 50, 242, 243), (52, 51, 243, 244), (53, 52, 244, 245), (54, 53, 245, 246), (55, 54, 246, 247), (56, 55, 247, 248), (57, 56, 248, 249), (58, 57, 249, 250), (59, 58, 250, 251), (60, 59, 251, 252), (61, 60, 252, 253), (62, 61, 253, 254), (63, 62, 254, 255), (33, 63, 255, 225), (265, 266, 298, 297), (52, 53, 277, 276), (39, 40, 264, 263), (53, 54, 278, 277), (40, 41, 265, 264), (54, 55, 279, 278), (41, 42, 266, 265), (55, 56, 280, 279), (42, 43, 267, 266), (56, 57, 281, 280), (43, 44, 268, 267), (57, 58, 282, 281), (44, 45, 269, 268), (58, 59, 283, 282), (45, 46, 270, 269), (33, 32, 256, 257), (59, 60, 284, 283), (46, 47, 271, 270), (32, 34, 258, 256), (60, 61, 285, 284), (47, 48, 272, 271), (34, 35, 259, 258), (61, 62, 286, 285), (48, 49, 273, 272), (35, 36, 260, 259), (62, 63, 287, 286), (49, 50, 274, 273), (36, 37, 261, 260), (63, 33, 257, 287), (50, 51, 275, 274), (37, 38, 262, 261), (51, 52, 276, 275), (300, 301, 333, 332), (279, 280, 312, 311), (266, 267, 299, 298), (280, 281, 313, 312), (267, 268, 300, 299), (281, 282, 314, 313), (268, 269, 301, 300), (282, 283, 315, 314), (269, 270, 302, 301), (257, 256, 288, 289), (283, 284, 316, 315), (270, 271, 303, 302), (256, 258, 290, 288), (284, 285, 317, 316), (271, 272, 304, 303), (258, 259, 291, 290), (285, 286, 318, 317), (272, 273, 305, 304), (259, 260, 292, 291), (286, 287, 319, 318), (273, 274, 306, 305), (260, 261, 293, 292), (287, 257, 289, 319), (274, 275, 307, 306), (261, 262, 294, 293), (275, 276, 308, 307), (262, 263, 295, 294), (276, 277, 309, 308), (263, 264, 296, 295), (277, 278, 310, 309), (264, 265, 297, 296), (278, 279, 311, 310), (335, 336, 368, 367), (314, 315, 347, 346), (301, 302, 334, 333), (289, 288, 320, 321), (315, 316, 348, 347), (302, 303, 335, 334), (288, 290, 322, 320), (316, 317, 349, 348), (303, 304, 336, 335), (290, 291, 323, 322), (317, 318, 350, 349), (304, 305, 337, 336), (291, 292, 324, 323), (318, 319, 351, 350), (305, 306, 338, 337), (292, 293, 325, 324), (319, 289, 321, 351), (306, 307, 339, 338), (293, 294, 326, 325), (307, 308, 340, 339), (294, 295, 327, 326), (308, 309, 341, 340), (295, 296, 328, 327), (309, 310, 342, 341), (296, 297, 329, 328), (310, 311, 343, 342), (297, 298, 330, 329), (311, 312, 344, 343), (298, 299, 331, 330), (312, 313, 345, 344), (299, 300, 332, 331), (313, 314, 346, 345), (352, 354, 355, 356, 357, 358, 359, 360, 361, 362, 363, 364, 365, 366, 367, 368, 369, 370, 371, 372, 373, 374, 375, 376, 377, 378, 379, 380, 381, 382, 383, 353), (322, 323, 355, 354), (349, 350, 382, 381), (336, 337, 369, 368), (323, 324, 356, 355), (350, 351, 383, 382), (337, 338, 370, 369), (324, 325, 357, 356), (351, 321, 353, 383), (338, 339, 371, 370), (325, 326, 358, 357), (339, 340, 372, 371), (326, 327, 359, 358), (340, 341, 373, 372), (327, 328, 360, 359), (341, 342, 374, 373), (328, 329, 361, 360), (342, 343, 375, 374), (329, 330, 362, 361), (343, 344, 376, 375), (330, 331, 363, 362), (344, 345, 377, 376), (331, 332, 364, 363), (345, 346, 378, 377), (332, 333, 365, 364), (346, 347, 379, 378), (333, 334, 366, 365), (321, 320, 352, 353), (347, 348, 380, 379), (334, 335, 367, 366), (320, 322, 354, 352), (348, 349, 381, 380)])
me_circle.polygons.foreach_set('use_smooth', [True] * 353)
me_circle.use_remesh_preserve_volume = False
me_circle.use_remesh_preserve_attributes = False
me_circle.use_mirror_vertex_groups = False
me_circle.update()
me_cube_002 = bpy.data.meshes.new('Cube.002')
me_cube_002.from_pydata([], [], [])
me_cube_002.use_remesh_preserve_volume = False
me_cube_002.use_remesh_preserve_attributes = False
me_cube_002.use_mirror_vertex_groups = False
me_cube_002.update()
me_cube_001 = bpy.data.meshes.new('Cube.001')
me_cube_001.from_pydata([(-3.994, 2.912, 6.73), (-3.994, 2.912, 7.989), (-2.182, 1.1, 6.73), (-2.182, 1.1, 7.989), (-2.182, 2.912, 6.73), (-2.182, 2.912, 7.989), (-2.663, 1.1, 6.73), (-3.994, 2.43, 6.73), (-3.173, 1.201, 6.73), (-3.604, 1.489, 6.73), (-3.893, 1.921, 6.73), (-3.994, 2.43, 7.989), (-2.663, 1.1, 7.989), (-3.893, 1.921, 7.989), (-3.604, 1.489, 7.989), (-3.173, 1.201, 7.989), (-2.182, -1.1, 6.73), (-2.182, -1.1, 7.989), (-3.994, -2.912, 6.73), (-3.994, -2.912, 7.989), (-2.182, -2.912, 6.73), (-2.182, -2.912, 7.989), (-3.994, -2.43, 6.73), (-2.663, -1.1, 6.73), (-3.893, -1.921, 6.73), (-3.604, -1.489, 6.73), (-3.173, -1.201, 6.73), (-2.663, -1.1, 7.989), (-3.994, -2.43, 7.989), (-3.173, -1.201, 7.989), (-3.604, -1.489, 7.989), (-3.893, -1.921, 7.989), (4.095, -2.912, 6.73), (4.095, -2.912, 7.989), (2.283, -1.1, 6.73), (2.283, -1.1, 7.989), (2.283, -2.912, 6.73), (2.283, -2.912, 7.989), (2.765, -1.1, 6.73), (4.095, -2.43, 6.73), (3.274, -1.201, 6.73), (3.706, -1.489, 6.73), (3.994, -1.921, 6.73), (4.095, -2.43, 7.989), (2.765, -1.1, 7.989), (3.994, -1.921, 7.989), (3.706, -1.489, 7.989), (3.274, -1.201, 7.989), (2.283, 1.1, 6.73), (2.283, 1.1, 7.989), (4.095, 2.912, 6.73), (4.095, 2.912, 7.989), (2.283, 2.912, 6.73), (2.283, 2.912, 7.989), (4.095, 2.43, 6.73), (2.765, 1.1, 6.73), (3.994, 1.921, 6.73), (3.706, 1.489, 6.73), (3.274, 1.201, 6.73), (2.765, 1.1, 7.989), (4.095, 2.43, 7.989), (3.274, 1.201, 7.989), (3.706, 1.489, 7.989), (3.994, 1.921, 7.989)], [], [(6, 8, 9, 10, 7, 0, 4, 2), (1, 5, 4, 0), (5, 3, 2, 4), (3, 5, 1, 11, 13, 14, 15, 12), (3, 12, 6, 2), (6, 12, 15, 8), (8, 15, 14, 9), (9, 14, 13, 10), (10, 13, 11, 7), (11, 1, 0, 7), (22, 24, 25, 26, 23, 16, 20, 18), (17, 21, 20, 16), (21, 19, 18, 20), (19, 21, 17, 27, 29, 30, 31, 28), (19, 28, 22, 18), (22, 28, 31, 24), (24, 31, 30, 25), (25, 30, 29, 26), (26, 29, 27, 23), (27, 17, 16, 23), (38, 40, 41, 42, 39, 32, 36, 34), (33, 37, 36, 32), (37, 35, 34, 36), (35, 37, 33, 43, 45, 46, 47, 44), (35, 44, 38, 34), (38, 44, 47, 40), (40, 47, 46, 41), (41, 46, 45, 42), (42, 45, 43, 39), (43, 33, 32, 39), (54, 56, 57, 58, 55, 48, 52, 50), (49, 53, 52, 48), (53, 51, 50, 52), (51, 53, 49, 59, 61, 62, 63, 60), (51, 60, 54, 50), (54, 60, 63, 56), (56, 63, 62, 57), (57, 62, 61, 58), (58, 61, 59, 55), (59, 49, 48, 55)])
me_cube_001.use_remesh_preserve_volume = False
me_cube_001.use_remesh_preserve_attributes = False
me_cube_001.use_mirror_vertex_groups = False
me_cube_001.update()
me_cube = bpy.data.meshes.new('Cube')
me_cube.from_pydata([(1.371, 1.0, -4.625), (1.371, -1.0, -4.625), (-1.384, -1.0, -4.625), (-1.384, 1.0, -4.625), (1.371, 1.0, 4.625), (1.371, -1.0, 4.625), (-1.371, -1.0, 4.625), (-1.371, 1.0, 4.625), (1.371, 1.0, -1.387), (1.371, -1.0, -1.387), (-1.432, -1.0, -4.625), (-1.498, -0.9661, -4.468), (-1.47, -0.9901, -4.579), (-1.498, 0.9661, -4.468), (-1.432, 1.0, -4.625), (-1.47, 0.9901, -4.579), (-1.333, -1.0, -1.387), (-1.381, -0.9661, -1.544), (-1.353, -0.9901, -1.433), (-1.381, 0.9661, -1.544), (-1.333, 1.0, -1.387), (-1.353, 0.9901, -1.433), (-1.58, -0.483, -4.468), (-1.621, 2.98e-07, -4.468), (-1.58, 0.483, -4.468), (-1.555, -0.9661, -2.275), (-1.555, -0.9661, -3.006), (-1.555, -0.9661, -3.737), (-1.555, 0.9661, -3.737), (-1.555, 0.9661, -3.006), (-1.555, 0.9661, -2.275), (-1.463, 0.483, -1.544), (-1.504, 2.682e-07, -1.544), (-1.463, -0.483, -1.544), (-1.689, -0.483, -3.737), (-1.759, 2.98e-07, -3.737), (-1.689, 0.483, -3.737), (-1.689, -0.483, -3.006), (-1.759, 2.98e-07, -3.006), (-1.689, 0.483, -3.006), (-1.689, -0.483, -2.275), (-1.759, 2.98e-07, -2.275), (-1.689, 0.483, -2.275), (1.371, 1.0, 0.6166), (1.371, 1.0, 2.621), (1.371, -1.0, 0.6166), (1.371, -1.0, 2.621), (-1.376, -0.706, 2.285), (-1.376, 0.706, 2.285), (0.0536, 2.398e-07, -0.6888), (0.05248, -0.1355, -0.6569), (-1.379, -0.706, 0.9522), (-1.379, 0.706, 0.9522), (0.04297, 0.3035, -0.3854), (-1.376, -1.0, 2.621), (0.04775, 0.2711, -0.522), (-1.376, 1.0, 2.621), (-1.309, -1.0, -1.387), (-1.309, 1.0, -1.387), (-1.38, -1.0, 0.6166), (-1.38, 1.0, 0.6166), (0.04297, -0.3035, -0.3854), (0.05051, -0.2142, -0.6006), (0.04775, -0.2711, -0.522), (0.03234, 2.391e-07, -0.08205), (0.03345, -0.1355, -0.1139), (0.03345, 0.1355, -0.1139), (0.03543, 0.2142, -0.1703), (0.03818, 0.2711, -0.2488), (0.03818, -0.2711, -0.2488), (0.03543, -0.2142, -0.1703), (0.05051, 0.2142, -0.6006), (0.05248, 0.1355, -0.6569), (-1.33, -0.4092, -0.7965), (-1.329, -0.4339, -0.8213), (-1.33, 0.4092, -0.7965), (-1.329, 0.4339, -0.8213), (-1.359, -0.4092, 0.02568), (-1.36, -0.4339, 0.05046), (-1.359, 0.4092, 0.02568), (-1.36, 0.4339, 0.05046), (-1.363, -0.2589, 0.1334), (-1.364, -0.2735, 0.1655), (-1.365, 2.38e-07, 0.1942), (-1.366, 2.393e-07, 0.2297), (-1.363, 0.2589, 0.1334), (-1.364, 0.2735, 0.1655), (-1.335, -0.518, -0.6463), (-1.335, -0.5501, -0.661), (-1.345, -0.58, -0.3854), (-1.345, -0.6155, -0.3854), (-1.354, -0.518, -0.1245), (-1.354, -0.5501, -0.1098), (-1.335, 0.518, -0.6463), (-1.335, 0.5501, -0.661), (-1.345, 0.58, -0.3854), (-1.345, 0.6155, -0.3854), (-1.354, 0.518, -0.1245), (-1.354, 0.5501, -0.1098), (-1.326, -0.2589, -0.9042), (-1.325, -0.2735, -0.9363), (-1.324, 2.393e-07, -0.965), (-1.323, 2.38e-07, -1.001), (-1.326, 0.2589, -0.9042), (-1.325, 0.2735, -0.9363), (-1.38, 0.2508, -0.8914), (-1.381, 0.2375, -0.862), (-1.385, 0.3753, -0.7632), (-1.384, 0.398, -0.7859), (-1.406, -0.4751, -0.1469), (-1.407, -0.5045, -0.1334), (-1.412, -0.398, 0.01357), (-1.411, -0.3753, -0.009167), (-1.407, 0.5045, -0.1334), (-1.406, 0.4751, -0.1469), (-1.411, 0.3753, -0.009167), (-1.412, 0.398, 0.01357), (-1.415, 0.2375, 0.08963), (-1.416, 0.2508, 0.119), (-1.416, -0.2508, 0.119), (-1.415, -0.2375, 0.08963), (-1.418, 2.395e-07, 0.1779), (-1.417, 2.382e-07, 0.1454), (-1.385, -0.3753, -0.7632), (-1.384, -0.398, -0.7859), (-1.389, -0.5045, -0.6389), (-1.39, -0.4751, -0.6255), (-1.398, -0.5645, -0.3862), (-1.398, -0.5319, -0.3862), (-1.39, 0.4751, -0.6255), (-1.389, 0.5045, -0.6389), (-1.398, 0.5319, -0.3862), (-1.398, 0.5645, -0.3862), (-1.381, -0.2375, -0.862), (-1.38, -0.2508, -0.8914), (-1.379, 2.395e-07, -0.9178), (-1.378, 2.382e-07, -0.9503)], [], [(0, 1, 2, 3), (4, 7, 6, 5), (44, 4, 5, 46), (46, 5, 6, 54), (54, 6, 7, 56), (8, 0, 3, 58), (43, 8, 58, 60), (1, 9, 57, 2), (0, 8, 9, 1), (2, 57, 16, 10), (57, 58, 20, 16), (42, 31, 19, 30), (58, 3, 14, 20), (11, 22, 23, 24, 13, 15, 12), (12, 15, 14, 10), (10, 16, 18, 12), (12, 18, 17, 25, 26, 27, 11), (13, 28, 29, 30, 19, 21, 15), (15, 21, 20, 14), (16, 20, 21, 18), (18, 21, 19, 31, 32, 33, 17), (3, 2, 10, 14), (24, 36, 28, 13), (36, 39, 29, 28), (39, 42, 30, 29), (11, 27, 34, 22), (22, 34, 35, 23), (23, 35, 36, 24), (27, 26, 37, 34), (34, 37, 38, 35), (35, 38, 39, 36), (26, 25, 40, 37), (37, 40, 41, 38), (38, 41, 42, 39), (25, 17, 33, 40), (40, 33, 32, 41), (41, 32, 31, 42), (4, 44, 56, 7), (44, 43, 60, 56), (51, 47, 48, 52), (9, 45, 59, 57), (45, 46, 54, 59), (8, 43, 45, 9), (43, 44, 46, 45), (74, 100, 102, 104, 76, 58, 57), (47, 51, 59, 54), (52, 48, 56, 60), (51, 52, 60, 59), (48, 47, 54, 56), (76, 94, 96, 98, 80, 60, 58), (77, 81, 65, 70), (80, 86, 84, 82, 78, 59, 60), (71, 72, 49, 50, 62, 63, 61, 69, 70, 65, 64, 66, 67, 68, 53, 55), (77, 91, 109, 112), (104, 102, 136, 105), (83, 81, 120, 122), (101, 103, 106, 135), (75, 93, 129, 107), (92, 78, 111, 110), (102, 100, 134, 136), (82, 84, 121, 119), (91, 89, 128, 109), (81, 77, 112, 120), (90, 92, 110, 127), (76, 104, 105, 108), (99, 101, 135, 133), (89, 87, 126, 128), (100, 74, 124, 134), (78, 82, 119, 111), (78, 92, 90, 88, 74, 57, 59), (93, 75, 71, 55), (99, 73, 62, 50), (73, 87, 63, 62), (81, 83, 64, 65), (95, 93, 55, 53), (101, 99, 50, 49), (85, 79, 67, 66), (87, 89, 61, 63), (91, 77, 70, 69), (83, 85, 66, 64), (75, 103, 72, 71), (97, 95, 53, 68), (89, 91, 69, 61), (103, 101, 49, 72), (79, 97, 68, 67), (106, 107, 108, 105), (110, 111, 112, 109), (114, 115, 116, 113), (118, 116, 115, 117), (111, 119, 120, 112), (119, 121, 122, 120), (121, 118, 117, 122), (124, 125, 126, 123), (125, 127, 128, 126), (127, 110, 109, 128), (107, 129, 130, 108), (129, 131, 132, 130), (131, 114, 113, 132), (123, 133, 134, 124), (133, 135, 136, 134), (135, 106, 105, 136), (94, 76, 108, 130), (84, 86, 118, 121), (93, 95, 131, 129), (85, 83, 122, 117), (97, 79, 115, 114), (96, 94, 130, 132), (74, 88, 125, 124), (80, 98, 113, 116), (95, 97, 114, 131), (98, 96, 132, 113), (87, 73, 123, 126), (86, 80, 116, 118), (73, 99, 133, 123), (88, 90, 127, 125), (79, 85, 117, 115), (103, 75, 107, 106)])
me_cube.materials.append(mat_material)
me_cube.use_remesh_preserve_volume = False
me_cube.use_remesh_preserve_attributes = False
me_cube.use_mirror_vertex_groups = False
me_cube.update()

# ---- objects
ob_circle_001 = bpy.data.objects.new('Circle.001', me_circle_001)
ob_circle = bpy.data.objects.new('Circle', me_circle)
ob_cube_002 = bpy.data.objects.new('Cube.002', me_cube_002)
ob_cube_001 = bpy.data.objects.new('Cube.001', me_cube_001)
ob_cube = bpy.data.objects.new('Cube', me_cube)
ob_lamp = bpy.data.objects.new('Lamp', light_lamp)
ob_camera = bpy.data.objects.new('Camera', cam_camera)

# ---- transforms, parenting, visibility, modifiers, constraints
ob_circle_001.location = (-1.428, 0.0, 10.78)
ob_circle_001.rotation_euler = (-0.0, -1.571, 0.0)
ob_circle_001.scale = (0.8756, 0.8756, 0.8756)
ob_circle_001.lineart.crease_threshold = 0.0
ob_circle.location = (-1.428, 0.0, 8.918)
ob_circle.rotation_euler = (-0.0, -1.571, 0.0)
ob_circle.scale = (0.7615, 0.7615, 0.7615)
ob_circle.lineart.crease_threshold = 0.0
ob_cube_002.location = (-0.7643, 13.74, 5.958)
ob_cube_002.scale = (1.0, 1.0, 3.924)
ob_cube_002.lineart.crease_threshold = 0.0
ob_cube_001.location = (0.0, 0.0, 0.0)
ob_cube_001.scale = (0.3434, 0.3434, 0.3434)
ob_cube_001.lineart.crease_threshold = 0.0
ob_cube.location = (0.0, 0.0, 7.368)
ob_cube.lock_rotations_4d = False
ob_cube.empty_display_type = 'ARROWS'
ob_cube.lineart.crease_threshold = 0.0
ob_lamp.location = (4.076, 1.005, 5.904)
ob_lamp.rotation_euler = (0.6503, 0.05522, 1.866)
ob_lamp.lock_rotations_4d = False
ob_lamp.empty_display_type = 'ARROWS'
ob_lamp.color = (0.0, 0.0, 0.0, 0.0)
ob_lamp.lineart.crease_threshold = 0.0
ob_camera.location = (7.481, -6.508, 5.344)
ob_camera.rotation_euler = (1.109, 0.01082, 0.8149)
ob_camera.lock_rotations_4d = False
ob_camera.empty_display_type = 'ARROWS'
ob_camera.color = (0.0, 0.0, 0.0, 0.0)
ob_camera.display_type = 'WIRE'
ob_camera.lineart.crease_threshold = 0.0

# ---- collection membership
col_collection_1.objects.link(ob_circle_001)
col_collection_1.objects.link(ob_circle)
col_collection_1.objects.link(ob_cube_002)
col_collection_1.objects.link(ob_cube_001)
col_collection_1.objects.link(ob_cube)
col_collection_1.objects.link(ob_lamp)
col_collection_1.objects.link(ob_camera)

# ---- scene / render settings (as saved in the file)
scene.camera = ob_camera
scene.frame_start = 1; scene.frame_end = 250; scene.frame_set(1)
scene.render.engine = 'BLENDER_EEVEE_NEXT'
scene.render.resolution_percentage = 50
scene.render.dither_intensity = 0.0
scene.cycles.use_denoising = False
scene.cycles.samples = 10
scene.cycles.sampling_pattern = 'TABULATED_SOBOL'
scene.cycles.light_sampling_threshold = 0.0
scene.cycles.use_adaptive_sampling = False
scene.cycles.use_light_tree = False
scene.cycles.blur_glossy = 0.0
scene.cycles.pixel_filter_type = 'GAUSSIAN'
scene.cycles.sample_clamp_indirect = 0.0
scene.view_settings.view_transform = 'Standard'
bpy.context.view_layer.update()
